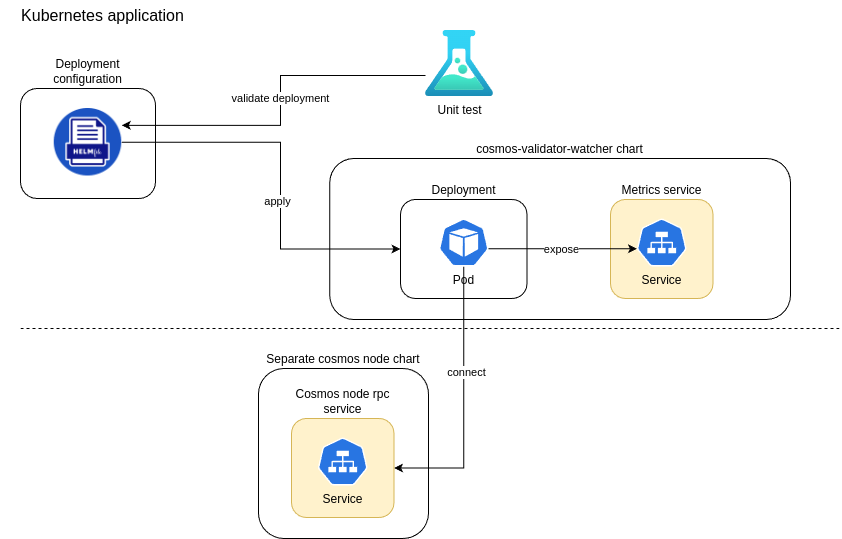

The diagram above was exported from draw.io. Its source (the exported page's mxGraphModel, read from the mxfile embedded in the PNG):
<mxGraphModel dx="1562" dy="824" grid="1" gridSize="10" guides="1" tooltips="1" connect="1" arrows="1" fold="1" page="1" pageScale="1" pageWidth="850" pageHeight="1100" math="0" shadow="0">
  <root>
    <mxCell id="0" />
    <mxCell id="1" parent="0" />
    <mxCell id="34BbgepE6EwfN94hA98I-23" value="cosmos-validator-watcher chart" style="rounded=1;whiteSpace=wrap;html=1;labelPosition=center;verticalLabelPosition=top;align=center;verticalAlign=bottom;" vertex="1" parent="1">
      <mxGeometry x="329.25" y="162" width="460.75" height="161" as="geometry" />
    </mxCell>
    <mxCell id="34BbgepE6EwfN94hA98I-22" value="Separate cosmos node chart" style="rounded=1;whiteSpace=wrap;html=1;labelPosition=center;verticalLabelPosition=top;align=center;verticalAlign=bottom;" vertex="1" parent="1">
      <mxGeometry x="258" y="372" width="170" height="170" as="geometry" />
    </mxCell>
    <mxCell id="34BbgepE6EwfN94hA98I-7" value="&lt;font style=&quot;font-size: 16px;&quot;&gt;Kubernetes application&lt;/font&gt;" style="text;html=1;align=center;verticalAlign=middle;whiteSpace=wrap;rounded=0;" vertex="1" parent="1">
      <mxGeometry y="4" width="205" height="30" as="geometry" />
    </mxCell>
    <mxCell id="34BbgepE6EwfN94hA98I-8" value="Deployment configuration" style="rounded=1;whiteSpace=wrap;html=1;labelPosition=center;verticalLabelPosition=top;align=center;verticalAlign=bottom;" vertex="1" parent="1">
      <mxGeometry x="20" y="92" width="135" height="110" as="geometry" />
    </mxCell>
    <mxCell id="34BbgepE6EwfN94hA98I-14" style="edgeStyle=orthogonalEdgeStyle;rounded=0;orthogonalLoop=1;jettySize=auto;html=1;entryX=0;entryY=0.5;entryDx=0;entryDy=0;" edge="1" parent="1" source="34BbgepE6EwfN94hA98I-4" target="34BbgepE6EwfN94hA98I-10">
      <mxGeometry relative="1" as="geometry">
        <Array as="points">
          <mxPoint x="280" y="146" />
          <mxPoint x="280" y="253" />
        </Array>
      </mxGeometry>
    </mxCell>
    <mxCell id="34BbgepE6EwfN94hA98I-15" value="apply" style="edgeLabel;html=1;align=center;verticalAlign=middle;resizable=0;points=[];" vertex="1" connectable="0" parent="34BbgepE6EwfN94hA98I-14">
      <mxGeometry x="0.7561" y="1" relative="1" as="geometry">
        <mxPoint x="-76" y="-47" as="offset" />
      </mxGeometry>
    </mxCell>
    <mxCell id="34BbgepE6EwfN94hA98I-4" value="" style="shape=image;verticalLabelPosition=bottom;labelBackgroundColor=default;verticalAlign=top;aspect=fixed;imageAspect=0;image=data:image/png,(base64 omitted: 14456 chars);" vertex="1" parent="1">
      <mxGeometry x="53.75" y="112" width="67.5" height="67.5" as="geometry" />
    </mxCell>
    <mxCell id="34BbgepE6EwfN94hA98I-9" value="Metrics service" style="rounded=1;whiteSpace=wrap;html=1;labelPosition=center;verticalLabelPosition=top;align=center;verticalAlign=bottom;fillColor=#fff2cc;strokeColor=#d6b656;" vertex="1" parent="1">
      <mxGeometry x="610" y="203" width="102.5" height="99" as="geometry" />
    </mxCell>
    <mxCell id="34BbgepE6EwfN94hA98I-5" value="Service" style="aspect=fixed;sketch=0;html=1;dashed=0;whitespace=wrap;verticalLabelPosition=bottom;verticalAlign=top;fillColor=#2875E2;strokeColor=#ffffff;points=[[0.005,0.63,0],[0.1,0.2,0],[0.9,0.2,0],[0.5,0,0],[0.995,0.63,0],[0.72,0.99,0],[0.5,1,0],[0.28,0.99,0]];shape=mxgraph.kubernetes.icon2;prIcon=svc" vertex="1" parent="1">
      <mxGeometry x="636.25" y="222" width="50" height="48" as="geometry" />
    </mxCell>
    <mxCell id="34BbgepE6EwfN94hA98I-10" value="Deployment" style="rounded=1;whiteSpace=wrap;html=1;labelPosition=center;verticalLabelPosition=top;align=center;verticalAlign=bottom;" vertex="1" parent="1">
      <mxGeometry x="400" y="203" width="126.5" height="99" as="geometry" />
    </mxCell>
    <mxCell id="34BbgepE6EwfN94hA98I-24" style="edgeStyle=orthogonalEdgeStyle;rounded=0;orthogonalLoop=1;jettySize=auto;html=1;exitX=0.5;exitY=1;exitDx=0;exitDy=0;exitPerimeter=0;entryX=1;entryY=0.5;entryDx=0;entryDy=0;" edge="1" parent="1" source="34BbgepE6EwfN94hA98I-6" target="34BbgepE6EwfN94hA98I-19">
      <mxGeometry relative="1" as="geometry" />
    </mxCell>
    <mxCell id="34BbgepE6EwfN94hA98I-25" value="connect" style="edgeLabel;html=1;align=center;verticalAlign=middle;resizable=0;points=[];" vertex="1" connectable="0" parent="34BbgepE6EwfN94hA98I-24">
      <mxGeometry x="-0.2171" y="2" relative="1" as="geometry">
        <mxPoint as="offset" />
      </mxGeometry>
    </mxCell>
    <mxCell id="34BbgepE6EwfN94hA98I-6" value="Pod" style="aspect=fixed;sketch=0;html=1;dashed=0;whitespace=wrap;verticalLabelPosition=bottom;verticalAlign=top;fillColor=#2875E2;strokeColor=#ffffff;points=[[0.005,0.63,0],[0.1,0.2,0],[0.9,0.2,0],[0.5,0,0],[0.995,0.63,0],[0.72,0.99,0],[0.5,1,0],[0.28,0.99,0]];shape=mxgraph.kubernetes.icon2;prIcon=pod" vertex="1" parent="1">
      <mxGeometry x="438.25" y="222" width="50" height="48" as="geometry" />
    </mxCell>
    <mxCell id="34BbgepE6EwfN94hA98I-12" style="edgeStyle=orthogonalEdgeStyle;rounded=0;orthogonalLoop=1;jettySize=auto;html=1;entryX=1;entryY=0.25;entryDx=0;entryDy=0;" edge="1" parent="1" source="34BbgepE6EwfN94hA98I-11" target="34BbgepE6EwfN94hA98I-4">
      <mxGeometry relative="1" as="geometry">
        <Array as="points">
          <mxPoint x="280" y="79" />
          <mxPoint x="280" y="129" />
        </Array>
      </mxGeometry>
    </mxCell>
    <mxCell id="34BbgepE6EwfN94hA98I-13" value="validate deployment" style="edgeLabel;html=1;align=center;verticalAlign=middle;resizable=0;points=[];" vertex="1" connectable="0" parent="34BbgepE6EwfN94hA98I-12">
      <mxGeometry x="0.2379" y="-1" relative="1" as="geometry">
        <mxPoint x="24" y="-26" as="offset" />
      </mxGeometry>
    </mxCell>
    <mxCell id="34BbgepE6EwfN94hA98I-11" value="Unit test" style="image;aspect=fixed;html=1;points=[];align=center;fontSize=12;image=img/lib/azure2/general/Load_Test.svg;" vertex="1" parent="1">
      <mxGeometry x="425" y="34" width="68" height="66" as="geometry" />
    </mxCell>
    <mxCell id="34BbgepE6EwfN94hA98I-16" style="edgeStyle=orthogonalEdgeStyle;rounded=0;orthogonalLoop=1;jettySize=auto;html=1;exitX=0.995;exitY=0.63;exitDx=0;exitDy=0;exitPerimeter=0;entryX=0.005;entryY=0.63;entryDx=0;entryDy=0;entryPerimeter=0;" edge="1" parent="1" source="34BbgepE6EwfN94hA98I-6" target="34BbgepE6EwfN94hA98I-5">
      <mxGeometry relative="1" as="geometry" />
    </mxCell>
    <mxCell id="34BbgepE6EwfN94hA98I-17" value="expose" style="edgeLabel;html=1;align=center;verticalAlign=middle;resizable=0;points=[];" vertex="1" connectable="0" parent="34BbgepE6EwfN94hA98I-16">
      <mxGeometry x="-0.1515" y="2" relative="1" as="geometry">
        <mxPoint x="9" y="2" as="offset" />
      </mxGeometry>
    </mxCell>
    <mxCell id="34BbgepE6EwfN94hA98I-19" value="Cosmos node rpc service" style="rounded=1;whiteSpace=wrap;html=1;labelPosition=center;verticalLabelPosition=top;align=center;verticalAlign=bottom;fillColor=#fff2cc;strokeColor=#d6b656;" vertex="1" parent="1">
      <mxGeometry x="291" y="422" width="102.5" height="99" as="geometry" />
    </mxCell>
    <mxCell id="34BbgepE6EwfN94hA98I-20" value="Service" style="aspect=fixed;sketch=0;html=1;dashed=0;whitespace=wrap;verticalLabelPosition=bottom;verticalAlign=top;fillColor=#2875E2;strokeColor=#ffffff;points=[[0.005,0.63,0],[0.1,0.2,0],[0.9,0.2,0],[0.5,0,0],[0.995,0.63,0],[0.72,0.99,0],[0.5,1,0],[0.28,0.99,0]];shape=mxgraph.kubernetes.icon2;prIcon=svc" vertex="1" parent="1">
      <mxGeometry x="317.25" y="441" width="50" height="48" as="geometry" />
    </mxCell>
    <mxCell id="34BbgepE6EwfN94hA98I-21" value="" style="endArrow=none;dashed=1;html=1;rounded=0;" edge="1" parent="1">
      <mxGeometry width="50" height="50" relative="1" as="geometry">
        <mxPoint x="20" y="332" as="sourcePoint" />
        <mxPoint x="840" y="332" as="targetPoint" />
      </mxGeometry>
    </mxCell>
  </root>
</mxGraphModel>